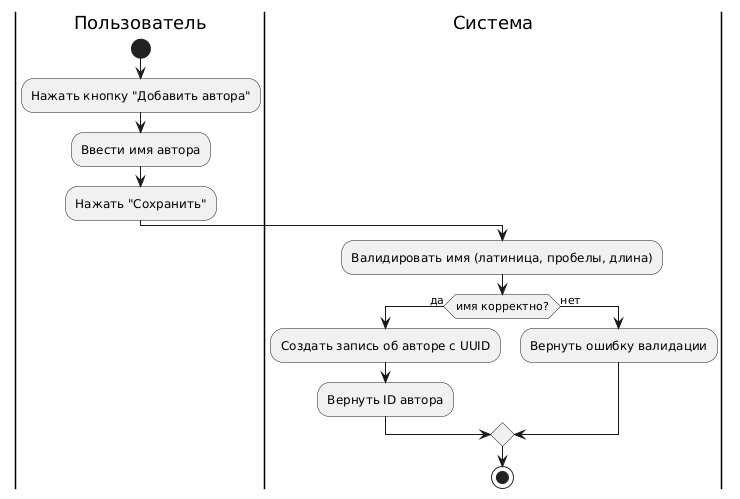

The diagram above was rendered by PlantUML. Its source (embedded in the PNG):
@startuml
|Пользователь|
start
:Нажать кнопку "Добавить автора";
:Ввести имя автора;
:Нажать "Сохранить";

|Система|
:Валидировать имя (латиница, пробелы, длина);
if (имя корректно?) then (да)
  :Создать запись об авторе с UUID;
  :Вернуть ID автора;
else (нет)
  :Вернуть ошибку валидации;
endif
stop
@enduml